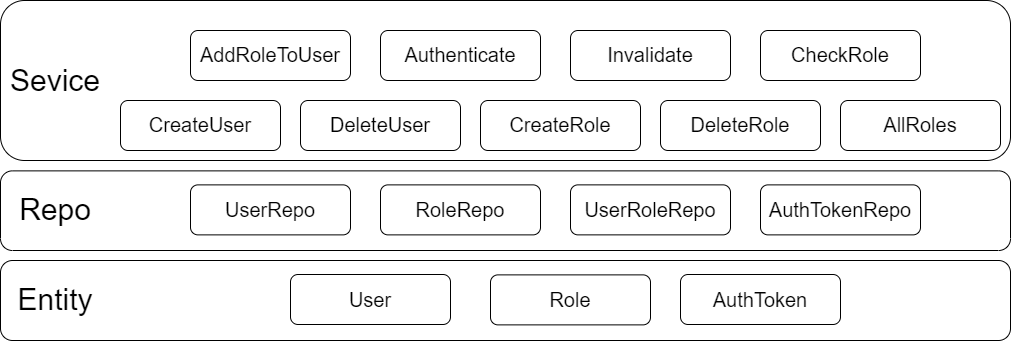

The diagram above was exported from draw.io. Its source (the exported page's mxGraphModel, read from the mxfile embedded in the PNG):
<mxGraphModel dx="1422" dy="794" grid="1" gridSize="10" guides="1" tooltips="1" connect="1" arrows="1" fold="1" page="1" pageScale="1" pageWidth="827" pageHeight="1169" math="0" shadow="0">
  <root>
    <mxCell id="0" />
    <mxCell id="1" parent="0" />
    <mxCell id="x1ly_I7vmdO2UKesnYyY-7" value="" style="rounded=1;whiteSpace=wrap;html=1;" parent="1" vertex="1">
      <mxGeometry x="80" y="100" width="1010" height="160" as="geometry" />
    </mxCell>
    <mxCell id="x1ly_I7vmdO2UKesnYyY-12" value="&lt;font style=&quot;font-size: 30px;&quot;&gt;Sevice&lt;/font&gt;" style="text;html=1;strokeColor=none;fillColor=none;align=center;verticalAlign=middle;whiteSpace=wrap;rounded=0;" parent="1" vertex="1">
      <mxGeometry x="90" y="165" width="90" height="30" as="geometry" />
    </mxCell>
    <mxCell id="x1ly_I7vmdO2UKesnYyY-13" value="&lt;font style=&quot;font-size: 20px;&quot;&gt;CreateUser&lt;/font&gt;" style="rounded=1;whiteSpace=wrap;html=1;fontSize=60;align=center;verticalAlign=bottom;" parent="1" vertex="1">
      <mxGeometry x="200" y="200" width="160" height="50" as="geometry" />
    </mxCell>
    <mxCell id="x1ly_I7vmdO2UKesnYyY-14" value="&lt;font style=&quot;font-size: 20px;&quot;&gt;DeleteUser&lt;/font&gt;" style="rounded=1;whiteSpace=wrap;html=1;fontSize=60;align=center;verticalAlign=bottom;" parent="1" vertex="1">
      <mxGeometry x="380" y="200" width="160" height="50" as="geometry" />
    </mxCell>
    <mxCell id="x1ly_I7vmdO2UKesnYyY-15" value="&lt;font style=&quot;font-size: 20px;&quot;&gt;CreateRole&lt;/font&gt;" style="rounded=1;whiteSpace=wrap;html=1;fontSize=60;align=center;verticalAlign=bottom;" parent="1" vertex="1">
      <mxGeometry x="560" y="200" width="160" height="50" as="geometry" />
    </mxCell>
    <mxCell id="x1ly_I7vmdO2UKesnYyY-16" value="&lt;font style=&quot;font-size: 20px;&quot;&gt;DeleteRole&lt;/font&gt;" style="rounded=1;whiteSpace=wrap;html=1;fontSize=60;align=center;verticalAlign=bottom;" parent="1" vertex="1">
      <mxGeometry x="740" y="200" width="160" height="50" as="geometry" />
    </mxCell>
    <mxCell id="x1ly_I7vmdO2UKesnYyY-17" value="&lt;font style=&quot;font-size: 20px;&quot;&gt;AddRoleToUser&lt;/font&gt;" style="rounded=1;whiteSpace=wrap;html=1;fontSize=60;align=center;verticalAlign=bottom;" parent="1" vertex="1">
      <mxGeometry x="270" y="130" width="160" height="50" as="geometry" />
    </mxCell>
    <mxCell id="x1ly_I7vmdO2UKesnYyY-18" value="&lt;font style=&quot;font-size: 20px;&quot;&gt;Authenticate&lt;/font&gt;" style="rounded=1;whiteSpace=wrap;html=1;fontSize=60;align=center;verticalAlign=bottom;" parent="1" vertex="1">
      <mxGeometry x="460" y="130" width="160" height="50" as="geometry" />
    </mxCell>
    <mxCell id="x1ly_I7vmdO2UKesnYyY-19" value="&lt;font style=&quot;font-size: 20px;&quot;&gt;Invalidate&lt;/font&gt;" style="rounded=1;whiteSpace=wrap;html=1;fontSize=60;align=center;verticalAlign=bottom;" parent="1" vertex="1">
      <mxGeometry x="650" y="130" width="160" height="50" as="geometry" />
    </mxCell>
    <mxCell id="x1ly_I7vmdO2UKesnYyY-20" value="&lt;font style=&quot;font-size: 20px;&quot;&gt;CheckRole&lt;/font&gt;" style="rounded=1;whiteSpace=wrap;html=1;fontSize=60;align=center;verticalAlign=bottom;" parent="1" vertex="1">
      <mxGeometry x="840" y="130" width="160" height="50" as="geometry" />
    </mxCell>
    <mxCell id="x1ly_I7vmdO2UKesnYyY-23" value="&lt;font style=&quot;font-size: 20px;&quot;&gt;AllRoles&lt;/font&gt;" style="rounded=1;whiteSpace=wrap;html=1;fontSize=60;align=center;verticalAlign=bottom;" parent="1" vertex="1">
      <mxGeometry x="920" y="200" width="160" height="50" as="geometry" />
    </mxCell>
    <mxCell id="x1ly_I7vmdO2UKesnYyY-1" value="" style="rounded=1;whiteSpace=wrap;html=1;" parent="1" vertex="1">
      <mxGeometry x="80" y="270.38" width="1010" height="79.62" as="geometry" />
    </mxCell>
    <mxCell id="x1ly_I7vmdO2UKesnYyY-2" value="&lt;font style=&quot;font-size: 30px;&quot;&gt;Repo&lt;/font&gt;" style="text;html=1;strokeColor=none;fillColor=none;align=center;verticalAlign=middle;whiteSpace=wrap;rounded=0;" parent="1" vertex="1">
      <mxGeometry x="90" y="294.38" width="90" height="30" as="geometry" />
    </mxCell>
    <mxCell id="x1ly_I7vmdO2UKesnYyY-4" value="&lt;font style=&quot;font-size: 20px;&quot;&gt;RoleRepo&lt;/font&gt;" style="rounded=1;whiteSpace=wrap;html=1;fontSize=20;align=center;verticalAlign=middle;" parent="1" vertex="1">
      <mxGeometry x="460" y="284.38" width="160" height="50" as="geometry" />
    </mxCell>
    <mxCell id="x1ly_I7vmdO2UKesnYyY-5" value="&lt;font style=&quot;font-size: 20px;&quot;&gt;UserRoleRepo&lt;/font&gt;" style="rounded=1;whiteSpace=wrap;html=1;fontSize=20;align=center;verticalAlign=middle;" parent="1" vertex="1">
      <mxGeometry x="650" y="284.37" width="160" height="50" as="geometry" />
    </mxCell>
    <mxCell id="x1ly_I7vmdO2UKesnYyY-6" value="&lt;font style=&quot;font-size: 20px;&quot;&gt;AuthTokenRepo&lt;/font&gt;" style="rounded=1;whiteSpace=wrap;html=1;fontSize=20;align=center;verticalAlign=middle;" parent="1" vertex="1">
      <mxGeometry x="840" y="284.38" width="160" height="50" as="geometry" />
    </mxCell>
    <mxCell id="x1ly_I7vmdO2UKesnYyY-10" value="&lt;font style=&quot;font-size: 20px;&quot;&gt;UserRepo&lt;/font&gt;" style="rounded=1;whiteSpace=wrap;html=1;fontSize=20;align=center;verticalAlign=middle;" parent="1" vertex="1">
      <mxGeometry x="270" y="284.38" width="160" height="50" as="geometry" />
    </mxCell>
    <mxCell id="x1ly_I7vmdO2UKesnYyY-34" value="" style="rounded=1;whiteSpace=wrap;html=1;" parent="1" vertex="1">
      <mxGeometry x="80" y="360" width="1010" height="80" as="geometry" />
    </mxCell>
    <mxCell id="x1ly_I7vmdO2UKesnYyY-35" value="&lt;font style=&quot;font-size: 30px;&quot;&gt;Entity&lt;/font&gt;" style="text;html=1;strokeColor=none;fillColor=none;align=center;verticalAlign=middle;whiteSpace=wrap;rounded=0;" parent="1" vertex="1">
      <mxGeometry x="90" y="384.38" width="90" height="30" as="geometry" />
    </mxCell>
    <mxCell id="x1ly_I7vmdO2UKesnYyY-36" value="&lt;font style=&quot;font-size: 20px;&quot;&gt;Role&lt;/font&gt;" style="rounded=1;whiteSpace=wrap;html=1;fontSize=20;align=center;verticalAlign=middle;" parent="1" vertex="1">
      <mxGeometry x="570" y="374.38" width="160" height="50" as="geometry" />
    </mxCell>
    <mxCell id="x1ly_I7vmdO2UKesnYyY-38" value="&lt;font style=&quot;font-size: 20px;&quot;&gt;AuthToken&lt;/font&gt;" style="rounded=1;whiteSpace=wrap;html=1;fontSize=20;align=center;verticalAlign=middle;" parent="1" vertex="1">
      <mxGeometry x="760" y="374" width="160" height="50" as="geometry" />
    </mxCell>
    <mxCell id="x1ly_I7vmdO2UKesnYyY-39" value="&lt;span style=&quot;font-size: 20px;&quot;&gt;User&lt;/span&gt;" style="rounded=1;whiteSpace=wrap;html=1;fontSize=20;align=center;verticalAlign=middle;" parent="1" vertex="1">
      <mxGeometry x="370" y="374" width="160" height="50" as="geometry" />
    </mxCell>
  </root>
</mxGraphModel>